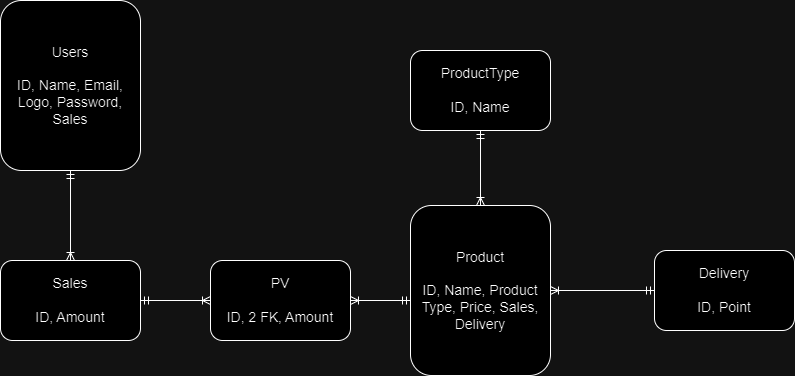

The diagram above was exported from draw.io. Its source (the exported page's mxGraphModel, read from the mxfile embedded in the PNG):
<mxGraphModel dx="1009" dy="542" grid="1" gridSize="10" guides="1" tooltips="1" connect="1" arrows="1" fold="1" page="1" pageScale="1" pageWidth="827" pageHeight="1169" background="none" math="0" shadow="0">
  <root>
    <mxCell id="0" />
    <mxCell id="1" parent="0" />
    <mxCell id="LxHQvu-_7XNOKc--hqMU-1" value="&lt;font style=&quot;font-size: 14px;&quot;&gt;Delivery&lt;/font&gt;&lt;div&gt;&lt;font style=&quot;font-size: 14px;&quot;&gt;&lt;br&gt;&lt;/font&gt;&lt;/div&gt;&lt;div&gt;&lt;font style=&quot;font-size: 14px;&quot;&gt;ID, Point&lt;/font&gt;&lt;/div&gt;" style="rounded=1;whiteSpace=wrap;html=1;" parent="1" vertex="1">
      <mxGeometry x="664" y="290" width="140" height="80" as="geometry" />
    </mxCell>
    <mxCell id="LxHQvu-_7XNOKc--hqMU-2" value="&lt;font style=&quot;font-size: 14px;&quot;&gt;Users&lt;/font&gt;&lt;div&gt;&lt;span style=&quot;font-size: 14px;&quot;&gt;&lt;br&gt;&lt;/span&gt;&lt;div&gt;&lt;span style=&quot;font-size: 14px;&quot;&gt;ID, Name, Email, Logo, Password, Sales&lt;/span&gt;&lt;/div&gt;&lt;/div&gt;" style="rounded=1;whiteSpace=wrap;html=1;" parent="1" vertex="1">
      <mxGeometry x="10" y="40" width="140" height="170" as="geometry" />
    </mxCell>
    <mxCell id="LxHQvu-_7XNOKc--hqMU-3" value="&lt;font style=&quot;font-size: 14px;&quot;&gt;Sales&lt;/font&gt;&lt;div style=&quot;font-size: 14px;&quot;&gt;&lt;font style=&quot;font-size: 14px;&quot;&gt;&lt;br&gt;&lt;/font&gt;&lt;/div&gt;&lt;div style=&quot;font-size: 14px;&quot;&gt;&lt;font style=&quot;font-size: 14px;&quot;&gt;ID, Amount&lt;/font&gt;&lt;/div&gt;" style="rounded=1;whiteSpace=wrap;html=1;" parent="1" vertex="1">
      <mxGeometry x="10" y="300" width="140" height="80" as="geometry" />
    </mxCell>
    <mxCell id="LxHQvu-_7XNOKc--hqMU-4" value="&lt;font style=&quot;font-size: 14px;&quot;&gt;Product&lt;/font&gt;&lt;div&gt;&lt;font style=&quot;font-size: 14px;&quot;&gt;&lt;br&gt;&lt;/font&gt;&lt;/div&gt;&lt;div&gt;&lt;font style=&quot;font-size: 14px;&quot;&gt;ID, Name, Product Type, Price, Sales, Delivery&lt;/font&gt;&lt;/div&gt;" style="rounded=1;whiteSpace=wrap;html=1;" parent="1" vertex="1">
      <mxGeometry x="420" y="245" width="140" height="170" as="geometry" />
    </mxCell>
    <mxCell id="LxHQvu-_7XNOKc--hqMU-5" value="&lt;font style=&quot;font-size: 14px;&quot;&gt;ProductType&lt;/font&gt;&lt;div&gt;&lt;font style=&quot;font-size: 14px;&quot;&gt;&lt;br&gt;&lt;/font&gt;&lt;/div&gt;&lt;div&gt;&lt;font style=&quot;font-size: 14px;&quot;&gt;ID, Name&lt;/font&gt;&lt;/div&gt;" style="rounded=1;whiteSpace=wrap;html=1;" parent="1" vertex="1">
      <mxGeometry x="420" y="90" width="140" height="80" as="geometry" />
    </mxCell>
    <mxCell id="LxHQvu-_7XNOKc--hqMU-7" value="" style="edgeStyle=orthogonalEdgeStyle;fontSize=12;html=1;endArrow=ERmandOne;startArrow=ERoneToMany;rounded=0;entryX=0.5;entryY=1;entryDx=0;entryDy=0;exitX=0.5;exitY=0;exitDx=0;exitDy=0;startFill=0;endFill=0;" parent="1" source="LxHQvu-_7XNOKc--hqMU-3" target="LxHQvu-_7XNOKc--hqMU-2" edge="1">
      <mxGeometry width="100" height="100" relative="1" as="geometry">
        <mxPoint x="170" y="340" as="sourcePoint" />
        <mxPoint x="270" y="240" as="targetPoint" />
      </mxGeometry>
    </mxCell>
    <mxCell id="LxHQvu-_7XNOKc--hqMU-9" value="" style="edgeStyle=orthogonalEdgeStyle;fontSize=12;html=1;endArrow=ERoneToMany;startArrow=ERmandOne;rounded=0;entryX=0.5;entryY=0;entryDx=0;entryDy=0;exitX=0.5;exitY=1;exitDx=0;exitDy=0;startFill=0;endFill=0;" parent="1" source="LxHQvu-_7XNOKc--hqMU-5" target="LxHQvu-_7XNOKc--hqMU-4" edge="1">
      <mxGeometry width="100" height="100" relative="1" as="geometry">
        <mxPoint x="290" y="220" as="sourcePoint" />
        <mxPoint x="430" y="220" as="targetPoint" />
      </mxGeometry>
    </mxCell>
    <mxCell id="LxHQvu-_7XNOKc--hqMU-10" value="" style="edgeStyle=orthogonalEdgeStyle;fontSize=12;html=1;endArrow=ERoneToMany;startArrow=ERmandOne;rounded=0;entryX=1;entryY=0.5;entryDx=0;entryDy=0;exitX=0;exitY=0.5;exitDx=0;exitDy=0;startFill=0;endFill=0;" parent="1" source="LxHQvu-_7XNOKc--hqMU-1" target="LxHQvu-_7XNOKc--hqMU-4" edge="1">
      <mxGeometry width="100" height="100" relative="1" as="geometry">
        <mxPoint x="294" y="350" as="sourcePoint" />
        <mxPoint x="434" y="350" as="targetPoint" />
      </mxGeometry>
    </mxCell>
    <mxCell id="yipkjOi2pSYuT1FDiNu1-1" value="&lt;font style=&quot;font-size: 14px;&quot;&gt;PV&lt;br&gt;&lt;br&gt;ID, 2 FK, Amount&lt;/font&gt;" style="rounded=1;whiteSpace=wrap;html=1;" vertex="1" parent="1">
      <mxGeometry x="220" y="300" width="140" height="80" as="geometry" />
    </mxCell>
    <mxCell id="yipkjOi2pSYuT1FDiNu1-2" value="" style="fontSize=12;html=1;endArrow=ERmandOne;startArrow=ERoneToMany;rounded=0;entryX=1;entryY=0.5;entryDx=0;entryDy=0;startFill=0;endFill=0;exitX=0;exitY=0.5;exitDx=0;exitDy=0;" edge="1" parent="1" source="yipkjOi2pSYuT1FDiNu1-1" target="LxHQvu-_7XNOKc--hqMU-3">
      <mxGeometry width="100" height="100" relative="1" as="geometry">
        <mxPoint x="170" y="270" as="sourcePoint" />
        <mxPoint x="210" y="80" as="targetPoint" />
      </mxGeometry>
    </mxCell>
    <mxCell id="yipkjOi2pSYuT1FDiNu1-3" value="" style="fontSize=12;html=1;endArrow=ERmandOne;startArrow=ERoneToMany;rounded=0;exitX=1;exitY=0.5;exitDx=0;exitDy=0;startFill=0;endFill=0;" edge="1" parent="1" source="yipkjOi2pSYuT1FDiNu1-1">
      <mxGeometry width="100" height="100" relative="1" as="geometry">
        <mxPoint x="250" y="280" as="sourcePoint" />
        <mxPoint x="420" y="340" as="targetPoint" />
      </mxGeometry>
    </mxCell>
  </root>
</mxGraphModel>